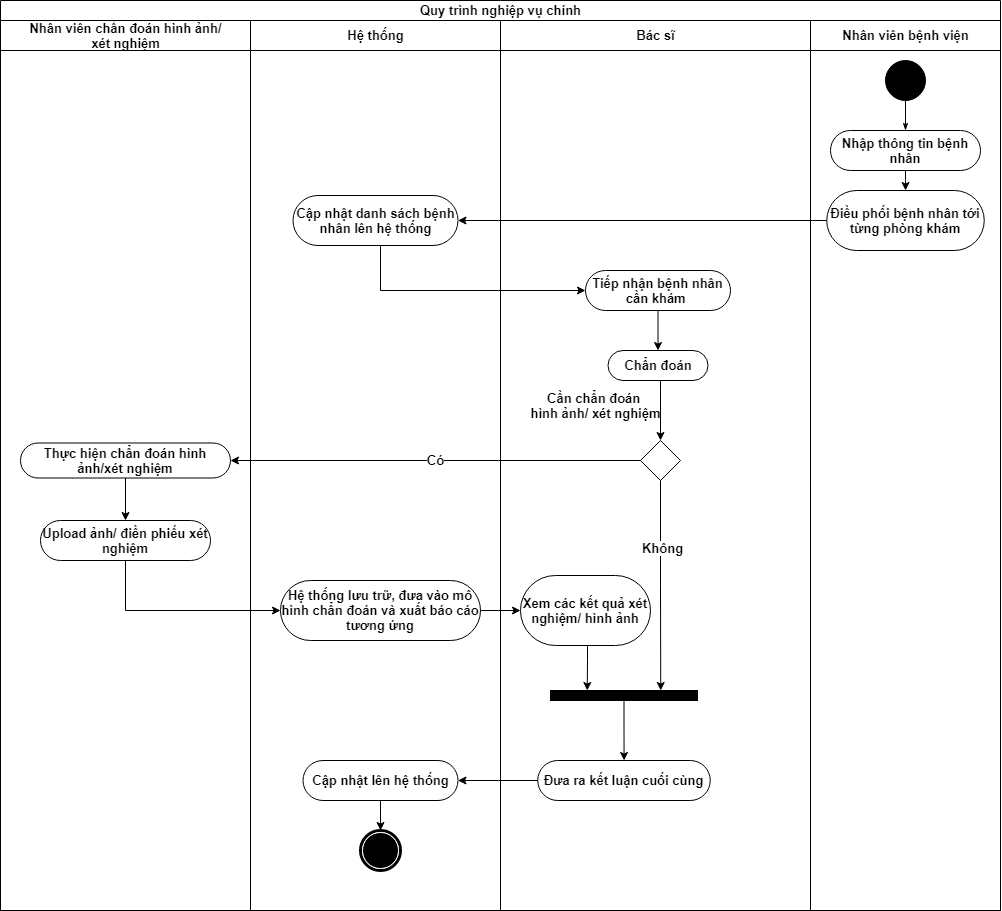

The diagram above was exported from draw.io. Its source (the exported page's mxGraphModel, read from the mxfile embedded in the PNG):
<mxGraphModel dx="1185" dy="2268" grid="1" gridSize="10" guides="1" tooltips="1" connect="1" arrows="1" fold="1" page="1" pageScale="1" pageWidth="1169" pageHeight="1654" background="none" math="0" shadow="0">
  <root>
    <mxCell id="0" />
    <mxCell id="1" parent="0" />
    <mxCell id="1c1d494c118603dd-1" value="Quy trình nghiệp vụ chính" style="swimlane;html=1;childLayout=stackLayout;startSize=20;rounded=0;shadow=0;comic=0;labelBackgroundColor=none;strokeWidth=1;fontFamily=Helvetica;fontSize=13;align=center;fontStyle=1" parent="1" vertex="1">
      <mxGeometry x="200" y="-30" width="1000" height="910" as="geometry" />
    </mxCell>
    <mxCell id="1c1d494c118603dd-2" value="Nhân viên chẩn đoán hình ảnh/&lt;br&gt;xét nghiệm" style="swimlane;html=1;startSize=30;fontSize=13;fontStyle=1;fontFamily=Helvetica;" parent="1c1d494c118603dd-1" vertex="1">
      <mxGeometry y="20" width="250" height="890" as="geometry" />
    </mxCell>
    <mxCell id="AKxIy2sYw9zsYQmi5BBg-127" style="edgeStyle=orthogonalEdgeStyle;rounded=0;orthogonalLoop=1;jettySize=auto;html=1;entryX=0.5;entryY=0;entryDx=0;entryDy=0;fontSize=13;fontStyle=1;fontFamily=Helvetica;" edge="1" parent="1c1d494c118603dd-2" source="1c1d494c118603dd-8" target="AKxIy2sYw9zsYQmi5BBg-122">
      <mxGeometry relative="1" as="geometry" />
    </mxCell>
    <mxCell id="1c1d494c118603dd-8" value="Thực hiện chẩn đoán hình ảnh/xét nghiệm" style="rounded=1;whiteSpace=wrap;html=1;shadow=0;comic=0;labelBackgroundColor=none;strokeWidth=1;fontFamily=Helvetica;fontSize=13;align=center;arcSize=50;fontStyle=1" parent="1c1d494c118603dd-2" vertex="1">
      <mxGeometry x="20" y="422.5" width="210" height="35" as="geometry" />
    </mxCell>
    <mxCell id="AKxIy2sYw9zsYQmi5BBg-122" value="Upload ảnh/ điền phiếu xét nghiệm" style="rounded=1;whiteSpace=wrap;html=1;shadow=0;comic=0;labelBackgroundColor=none;strokeWidth=1;fontFamily=Helvetica;fontSize=13;align=center;arcSize=50;fontStyle=1" vertex="1" parent="1c1d494c118603dd-2">
      <mxGeometry x="40" y="500" width="170" height="40" as="geometry" />
    </mxCell>
    <mxCell id="1c1d494c118603dd-3" value="Hệ thống" style="swimlane;html=1;startSize=30;fontSize=13;fontStyle=1;fontFamily=Helvetica;" parent="1c1d494c118603dd-1" vertex="1">
      <mxGeometry x="250" y="20" width="250" height="890" as="geometry" />
    </mxCell>
    <mxCell id="AKxIy2sYw9zsYQmi5BBg-102" value="Cập nhật danh sách bệnh nhân lên hệ thống" style="rounded=1;whiteSpace=wrap;html=1;shadow=0;comic=0;labelBackgroundColor=none;strokeWidth=1;fontFamily=Helvetica;fontSize=13;align=center;arcSize=50;fontStyle=1" vertex="1" parent="1c1d494c118603dd-3">
      <mxGeometry x="42.5" y="175" width="165" height="50" as="geometry" />
    </mxCell>
    <mxCell id="AKxIy2sYw9zsYQmi5BBg-123" value="Hệ thống lưu trữ, đưa vào mô hình chẩn đoán và xuất báo cáo tương ứng" style="rounded=1;whiteSpace=wrap;html=1;shadow=0;comic=0;labelBackgroundColor=none;strokeWidth=1;fontFamily=Helvetica;fontSize=13;align=center;arcSize=50;fontStyle=1" vertex="1" parent="1c1d494c118603dd-3">
      <mxGeometry x="30" y="560" width="200" height="60" as="geometry" />
    </mxCell>
    <mxCell id="AKxIy2sYw9zsYQmi5BBg-145" style="edgeStyle=orthogonalEdgeStyle;rounded=0;orthogonalLoop=1;jettySize=auto;html=1;fontSize=13;fontStyle=1;fontFamily=Helvetica;" edge="1" parent="1c1d494c118603dd-3" source="AKxIy2sYw9zsYQmi5BBg-125" target="60571a20871a0731-5">
      <mxGeometry relative="1" as="geometry" />
    </mxCell>
    <mxCell id="AKxIy2sYw9zsYQmi5BBg-125" value="Cập nhật lên hệ thống" style="rounded=1;whiteSpace=wrap;html=1;shadow=0;comic=0;labelBackgroundColor=none;strokeWidth=1;fontFamily=Helvetica;fontSize=13;align=center;arcSize=50;fontStyle=1" vertex="1" parent="1c1d494c118603dd-3">
      <mxGeometry x="52.5" y="740" width="155" height="40" as="geometry" />
    </mxCell>
    <mxCell id="60571a20871a0731-5" value="" style="shape=mxgraph.bpmn.shape;html=1;verticalLabelPosition=bottom;labelBackgroundColor=#ffffff;verticalAlign=top;perimeter=ellipsePerimeter;outline=end;symbol=terminate;rounded=0;shadow=0;comic=0;strokeWidth=1;fontFamily=Helvetica;fontSize=13;align=center;fontStyle=1" parent="1c1d494c118603dd-3" vertex="1">
      <mxGeometry x="110" y="810" width="40" height="40" as="geometry" />
    </mxCell>
    <mxCell id="AKxIy2sYw9zsYQmi5BBg-103" style="edgeStyle=orthogonalEdgeStyle;rounded=0;orthogonalLoop=1;jettySize=auto;html=1;entryX=1;entryY=0.5;entryDx=0;entryDy=0;fontSize=13;fontStyle=1;fontFamily=Helvetica;" edge="1" parent="1c1d494c118603dd-1" source="AKxIy2sYw9zsYQmi5BBg-78" target="AKxIy2sYw9zsYQmi5BBg-102">
      <mxGeometry relative="1" as="geometry" />
    </mxCell>
    <mxCell id="AKxIy2sYw9zsYQmi5BBg-104" style="edgeStyle=orthogonalEdgeStyle;rounded=0;orthogonalLoop=1;jettySize=auto;html=1;entryX=0;entryY=0.5;entryDx=0;entryDy=0;fontSize=13;fontStyle=1;fontFamily=Helvetica;" edge="1" parent="1c1d494c118603dd-1" source="AKxIy2sYw9zsYQmi5BBg-102" target="1c1d494c118603dd-5">
      <mxGeometry relative="1" as="geometry">
        <Array as="points">
          <mxPoint x="380" y="290" />
        </Array>
      </mxGeometry>
    </mxCell>
    <mxCell id="1c1d494c118603dd-4" value="Bác sĩ" style="swimlane;html=1;startSize=30;fontSize=13;fontStyle=1;fontFamily=Helvetica;" parent="1c1d494c118603dd-1" vertex="1">
      <mxGeometry x="500" y="20" width="310" height="890" as="geometry" />
    </mxCell>
    <mxCell id="AKxIy2sYw9zsYQmi5BBg-147" style="edgeStyle=orthogonalEdgeStyle;rounded=0;orthogonalLoop=1;jettySize=auto;html=1;fontSize=13;fontFamily=Helvetica;" edge="1" parent="1c1d494c118603dd-4" source="1c1d494c118603dd-5" target="AKxIy2sYw9zsYQmi5BBg-110">
      <mxGeometry relative="1" as="geometry" />
    </mxCell>
    <mxCell id="1c1d494c118603dd-5" value="Tiếp nhận bệnh nhân cần khám&amp;nbsp;" style="rounded=1;whiteSpace=wrap;html=1;shadow=0;comic=0;labelBackgroundColor=none;strokeWidth=1;fontFamily=Helvetica;fontSize=13;align=center;arcSize=50;fontStyle=1" parent="1c1d494c118603dd-4" vertex="1">
      <mxGeometry x="85" y="250" width="145" height="40" as="geometry" />
    </mxCell>
    <mxCell id="AKxIy2sYw9zsYQmi5BBg-112" style="edgeStyle=orthogonalEdgeStyle;rounded=0;orthogonalLoop=1;jettySize=auto;html=1;entryX=0.5;entryY=0;entryDx=0;entryDy=0;fontSize=13;fontStyle=1;fontFamily=Helvetica;" edge="1" parent="1c1d494c118603dd-4" source="AKxIy2sYw9zsYQmi5BBg-110" target="AKxIy2sYw9zsYQmi5BBg-111">
      <mxGeometry relative="1" as="geometry">
        <Array as="points">
          <mxPoint x="160" y="370" />
          <mxPoint x="160" y="370" />
        </Array>
      </mxGeometry>
    </mxCell>
    <mxCell id="AKxIy2sYw9zsYQmi5BBg-110" value="Chẩn đoán" style="rounded=1;whiteSpace=wrap;html=1;shadow=0;comic=0;labelBackgroundColor=none;strokeWidth=1;fontFamily=Helvetica;fontSize=13;align=center;arcSize=50;fontStyle=1" vertex="1" parent="1c1d494c118603dd-4">
      <mxGeometry x="107.5" y="330" width="100" height="30" as="geometry" />
    </mxCell>
    <mxCell id="AKxIy2sYw9zsYQmi5BBg-140" style="edgeStyle=orthogonalEdgeStyle;rounded=0;orthogonalLoop=1;jettySize=auto;html=1;entryX=0.75;entryY=0;entryDx=0;entryDy=0;fontSize=13;fontStyle=1;fontFamily=Helvetica;" edge="1" parent="1c1d494c118603dd-4" source="AKxIy2sYw9zsYQmi5BBg-111" target="AKxIy2sYw9zsYQmi5BBg-138">
      <mxGeometry relative="1" as="geometry" />
    </mxCell>
    <mxCell id="AKxIy2sYw9zsYQmi5BBg-146" value="Không" style="edgeLabel;html=1;align=center;verticalAlign=middle;resizable=0;points=[];fontSize=13;fontStyle=1;fontFamily=Helvetica;" vertex="1" connectable="0" parent="AKxIy2sYw9zsYQmi5BBg-140">
      <mxGeometry x="-0.355" y="2" relative="1" as="geometry">
        <mxPoint as="offset" />
      </mxGeometry>
    </mxCell>
    <mxCell id="AKxIy2sYw9zsYQmi5BBg-111" value="" style="rhombus;whiteSpace=wrap;html=1;fontFamily=Helvetica;fontSize=13;fontColor=#000000;align=center;fontStyle=1" vertex="1" parent="1c1d494c118603dd-4">
      <mxGeometry x="140" y="420" width="40" height="40" as="geometry" />
    </mxCell>
    <mxCell id="AKxIy2sYw9zsYQmi5BBg-115" value="Cần chẩn đoán &lt;br style=&quot;font-size: 13px;&quot;&gt;hình ảnh/ xét nghiệm" style="text;html=1;align=center;verticalAlign=middle;resizable=0;points=[];autosize=1;strokeColor=none;fontSize=13;fontStyle=1;fontFamily=Helvetica;" vertex="1" parent="1c1d494c118603dd-4">
      <mxGeometry x="20" y="365" width="150" height="40" as="geometry" />
    </mxCell>
    <mxCell id="AKxIy2sYw9zsYQmi5BBg-124" value="Đưa ra kết luận cuối cùng" style="rounded=1;whiteSpace=wrap;html=1;shadow=0;comic=0;labelBackgroundColor=none;strokeWidth=1;fontFamily=Helvetica;fontSize=13;align=center;arcSize=50;fontStyle=1" vertex="1" parent="1c1d494c118603dd-4">
      <mxGeometry x="37.25" y="740" width="172.5" height="40" as="geometry" />
    </mxCell>
    <mxCell id="AKxIy2sYw9zsYQmi5BBg-141" style="edgeStyle=orthogonalEdgeStyle;rounded=0;orthogonalLoop=1;jettySize=auto;html=1;entryX=0.25;entryY=0;entryDx=0;entryDy=0;fontSize=13;fontStyle=1;fontFamily=Helvetica;" edge="1" parent="1c1d494c118603dd-4" source="AKxIy2sYw9zsYQmi5BBg-137" target="AKxIy2sYw9zsYQmi5BBg-138">
      <mxGeometry relative="1" as="geometry">
        <Array as="points">
          <mxPoint x="87" y="640" />
          <mxPoint x="87" y="640" />
        </Array>
      </mxGeometry>
    </mxCell>
    <mxCell id="AKxIy2sYw9zsYQmi5BBg-137" value="Xem các kết quả xét nghiệm/ hình ảnh" style="rounded=1;whiteSpace=wrap;html=1;shadow=0;comic=0;labelBackgroundColor=none;strokeWidth=1;fontFamily=Helvetica;fontSize=13;align=center;arcSize=50;fontStyle=1" vertex="1" parent="1c1d494c118603dd-4">
      <mxGeometry x="20" y="555" width="130" height="70" as="geometry" />
    </mxCell>
    <mxCell id="AKxIy2sYw9zsYQmi5BBg-142" style="edgeStyle=orthogonalEdgeStyle;rounded=0;orthogonalLoop=1;jettySize=auto;html=1;fontSize=13;fontStyle=1;fontFamily=Helvetica;" edge="1" parent="1c1d494c118603dd-4" source="AKxIy2sYw9zsYQmi5BBg-138" target="AKxIy2sYw9zsYQmi5BBg-124">
      <mxGeometry relative="1" as="geometry" />
    </mxCell>
    <mxCell id="AKxIy2sYw9zsYQmi5BBg-138" value="" style="whiteSpace=wrap;html=1;rounded=0;shadow=0;comic=0;labelBackgroundColor=none;strokeWidth=1;fillColor=#000000;fontFamily=Helvetica;fontSize=13;align=center;rotation=0;fontStyle=1" vertex="1" parent="1c1d494c118603dd-4">
      <mxGeometry x="50" y="670" width="147" height="10" as="geometry" />
    </mxCell>
    <mxCell id="AKxIy2sYw9zsYQmi5BBg-73" value="Nhân viên bệnh viện" style="swimlane;html=1;startSize=30;fontSize=13;fontStyle=1;fontFamily=Helvetica;" vertex="1" parent="1c1d494c118603dd-1">
      <mxGeometry x="810" y="20" width="190" height="890" as="geometry" />
    </mxCell>
    <mxCell id="AKxIy2sYw9zsYQmi5BBg-74" style="edgeStyle=orthogonalEdgeStyle;rounded=0;html=1;labelBackgroundColor=none;startArrow=none;startFill=0;startSize=5;endArrow=classicThin;endFill=1;endSize=5;jettySize=auto;orthogonalLoop=1;strokeWidth=1;fontFamily=Helvetica;fontSize=13;fontStyle=1" edge="1" parent="AKxIy2sYw9zsYQmi5BBg-73" source="AKxIy2sYw9zsYQmi5BBg-75" target="AKxIy2sYw9zsYQmi5BBg-76">
      <mxGeometry relative="1" as="geometry" />
    </mxCell>
    <mxCell id="AKxIy2sYw9zsYQmi5BBg-75" value="" style="ellipse;whiteSpace=wrap;html=1;rounded=0;shadow=0;comic=0;labelBackgroundColor=none;strokeWidth=1;fillColor=#000000;fontFamily=Helvetica;fontSize=13;align=center;fontStyle=1" vertex="1" parent="AKxIy2sYw9zsYQmi5BBg-73">
      <mxGeometry x="75" y="40" width="40" height="40" as="geometry" />
    </mxCell>
    <mxCell id="AKxIy2sYw9zsYQmi5BBg-149" style="edgeStyle=orthogonalEdgeStyle;rounded=0;orthogonalLoop=1;jettySize=auto;html=1;fontSize=13;fontFamily=Helvetica;" edge="1" parent="AKxIy2sYw9zsYQmi5BBg-73" source="AKxIy2sYw9zsYQmi5BBg-76" target="AKxIy2sYw9zsYQmi5BBg-78">
      <mxGeometry relative="1" as="geometry" />
    </mxCell>
    <mxCell id="AKxIy2sYw9zsYQmi5BBg-76" value="Nhập thông tin bệnh nhân" style="rounded=1;whiteSpace=wrap;html=1;shadow=0;comic=0;labelBackgroundColor=none;strokeWidth=1;fontFamily=Helvetica;fontSize=13;align=center;arcSize=50;fontStyle=1" vertex="1" parent="AKxIy2sYw9zsYQmi5BBg-73">
      <mxGeometry x="20" y="110" width="150" height="40" as="geometry" />
    </mxCell>
    <mxCell id="AKxIy2sYw9zsYQmi5BBg-78" value="Điều phối bệnh nhân tới từng phòng khám" style="rounded=1;whiteSpace=wrap;html=1;shadow=0;comic=0;labelBackgroundColor=none;strokeWidth=1;fontFamily=Helvetica;fontSize=13;align=center;arcSize=50;fontStyle=1" vertex="1" parent="AKxIy2sYw9zsYQmi5BBg-73">
      <mxGeometry x="16.25" y="170" width="157.5" height="60" as="geometry" />
    </mxCell>
    <mxCell id="AKxIy2sYw9zsYQmi5BBg-126" value="Có" style="edgeStyle=orthogonalEdgeStyle;rounded=0;orthogonalLoop=1;jettySize=auto;html=1;entryX=1;entryY=0.5;entryDx=0;entryDy=0;fontSize=13;fontStyle=1;fontFamily=Helvetica;" edge="1" parent="1c1d494c118603dd-1" source="AKxIy2sYw9zsYQmi5BBg-111" target="1c1d494c118603dd-8">
      <mxGeometry relative="1" as="geometry" />
    </mxCell>
    <mxCell id="AKxIy2sYw9zsYQmi5BBg-128" style="edgeStyle=orthogonalEdgeStyle;rounded=0;orthogonalLoop=1;jettySize=auto;html=1;entryX=0;entryY=0.5;entryDx=0;entryDy=0;fontSize=13;fontStyle=1;fontFamily=Helvetica;" edge="1" parent="1c1d494c118603dd-1" source="AKxIy2sYw9zsYQmi5BBg-122" target="AKxIy2sYw9zsYQmi5BBg-123">
      <mxGeometry relative="1" as="geometry">
        <Array as="points">
          <mxPoint x="125" y="610" />
        </Array>
      </mxGeometry>
    </mxCell>
    <mxCell id="AKxIy2sYw9zsYQmi5BBg-143" style="edgeStyle=orthogonalEdgeStyle;rounded=0;orthogonalLoop=1;jettySize=auto;html=1;entryX=1;entryY=0.5;entryDx=0;entryDy=0;fontSize=13;fontStyle=1;fontFamily=Helvetica;" edge="1" parent="1c1d494c118603dd-1" source="AKxIy2sYw9zsYQmi5BBg-124" target="AKxIy2sYw9zsYQmi5BBg-125">
      <mxGeometry relative="1" as="geometry" />
    </mxCell>
    <mxCell id="AKxIy2sYw9zsYQmi5BBg-144" style="edgeStyle=orthogonalEdgeStyle;rounded=0;orthogonalLoop=1;jettySize=auto;html=1;entryX=0;entryY=0.5;entryDx=0;entryDy=0;fontSize=13;fontStyle=1;fontFamily=Helvetica;" edge="1" parent="1c1d494c118603dd-1" source="AKxIy2sYw9zsYQmi5BBg-123" target="AKxIy2sYw9zsYQmi5BBg-137">
      <mxGeometry relative="1" as="geometry" />
    </mxCell>
  </root>
</mxGraphModel>